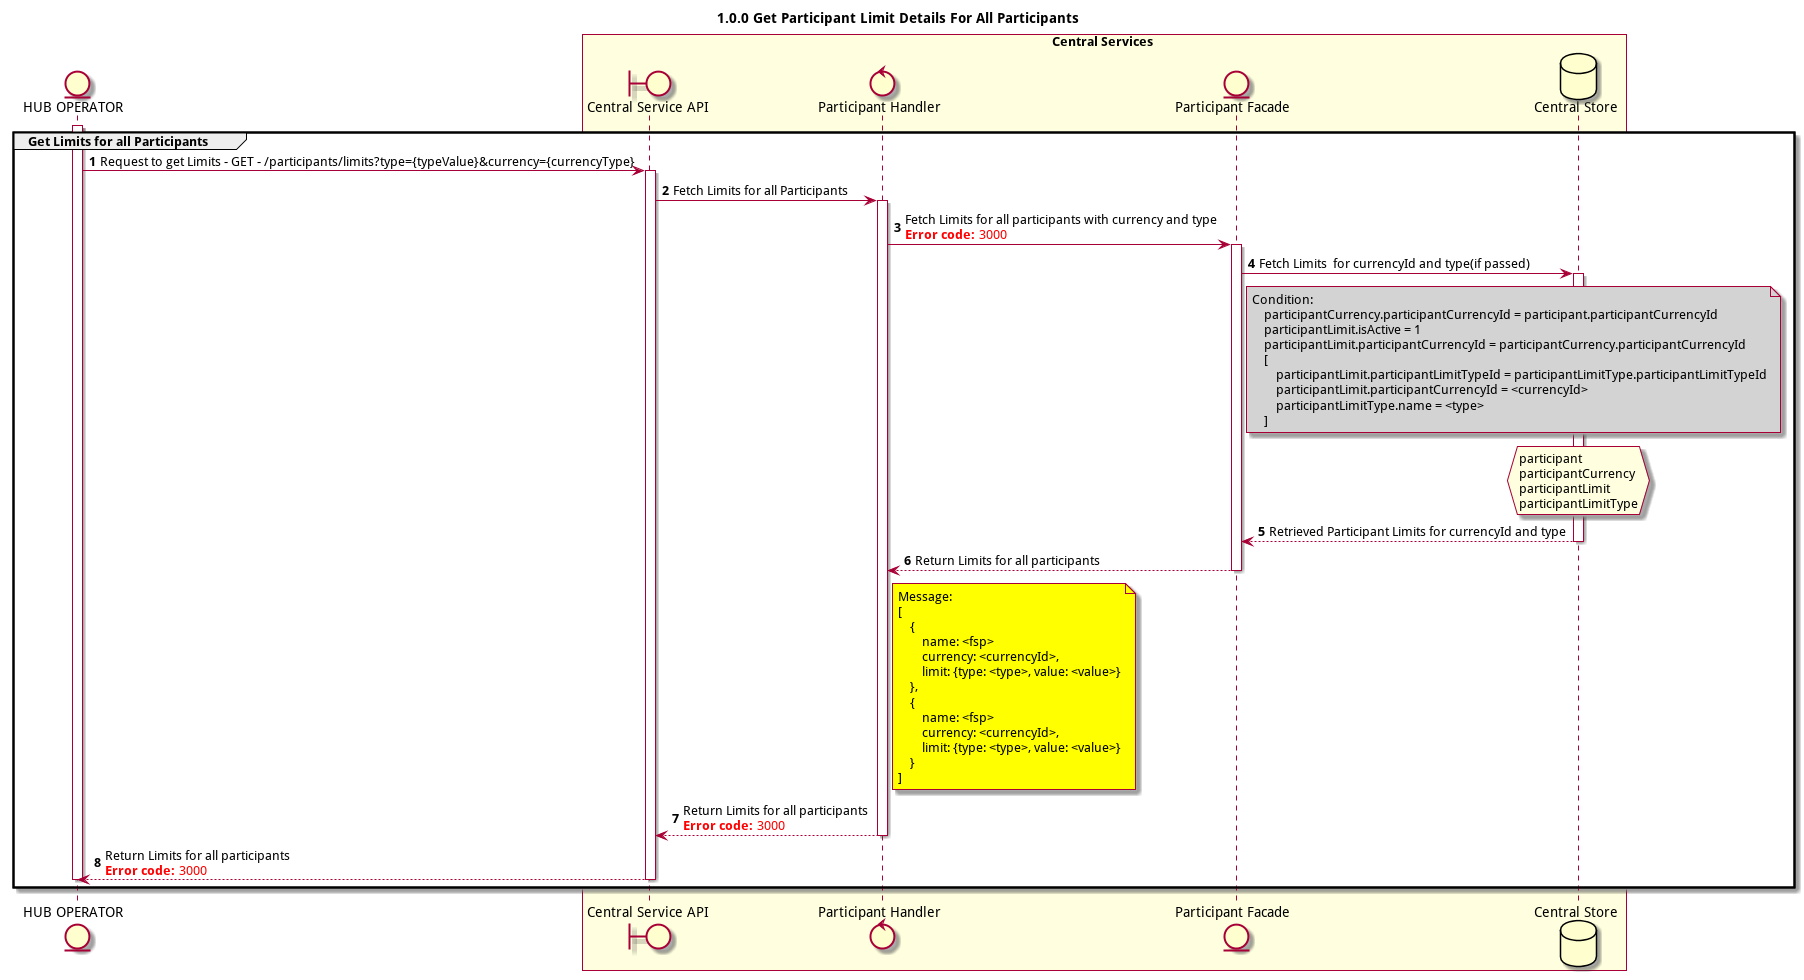

The diagram above was rendered by PlantUML. Its source (embedded in the PNG):
@startuml
title 1.0.0 Get Participant Limit Details For All Participants

autonumber



entity "HUB OPERATOR" as OPERATOR
boundary "Central Service API" as CSAPI
control "Participant Handler" as PARTICIPANT_HANDLER
entity "Central Service API" as CSAPI
entity "Participant Facade" as PARTICIPANT_DAO
database "Central Store" as DB

box "Central Services" #LightYellow
participant CSAPI
participant PARTICIPANT_HANDLER
participant PARTICIPANT_DAO
participant DB
end box


activate OPERATOR
group Get Limits for all Participants
    OPERATOR -> CSAPI: Request to get Limits - GET - /participants/limits?type={typeValue}&currency={currencyType}
    activate CSAPI
    CSAPI -> PARTICIPANT_HANDLER: Fetch Limits for all Participants
    activate PARTICIPANT_HANDLER
        PARTICIPANT_HANDLER ->PARTICIPANT_DAO: Fetch Limits for all participants with currency and type \n<color #FF0000><b>Error code:</b> 3000</color>
        activate PARTICIPANT_DAO
        PARTICIPANT_DAO ->DB: Fetch Limits  for currencyId and type(if passed)
        note right of PARTICIPANT_DAO #lightgrey
            Condition:
                participantCurrency.participantCurrencyId = participant.participantCurrencyId
                participantLimit.isActive = 1
                participantLimit.participantCurrencyId = participantCurrency.participantCurrencyId
                [   
                    participantLimit.participantLimitTypeId = participantLimitType.participantLimitTypeId
                    participantLimit.participantCurrencyId = <currencyId>
                    participantLimitType.name = <type>
                ]
        end note

        activate DB
        hnote over DB #lightyellow
                participant
                participantCurrency
                participantLimit
                participantLimitType
        end note
        DB --> PARTICIPANT_DAO: Retrieved Participant Limits for currencyId and type
        deactivate DB
        PARTICIPANT_DAO -->PARTICIPANT_HANDLER: Return Limits for all participants
        deactivate PARTICIPANT_DAO
        note right of PARTICIPANT_HANDLER #yellow
                Message:
                [   
                    {   
                        name: <fsp>
                        currency: <currencyId>,
                        limit: {type: <type>, value: <value>}
                    },
                    {   
                        name: <fsp>
                        currency: <currencyId>,
                        limit: {type: <type>, value: <value>}
                    }
                ]
        end note
        PARTICIPANT_HANDLER -->CSAPI: Return Limits for all participants \n<color #FF0000><b>Error code:</b> 3000</color>
        deactivate PARTICIPANT_HANDLER
        CSAPI -->OPERATOR: Return Limits for all participants \n<color #FF0000><b>Error code:</b> 3000</color>

    deactivate CSAPI
    deactivate OPERATOR
end

@enduml